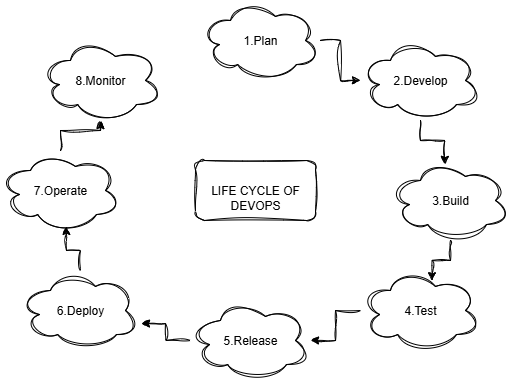

The diagram above was exported from draw.io. Its source (the exported page's mxGraphModel, read from the mxfile embedded in the PNG):
<mxGraphModel dx="834" dy="422" grid="1" gridSize="10" guides="1" tooltips="1" connect="1" arrows="1" fold="1" page="1" pageScale="1" pageWidth="850" pageHeight="1100" math="0" shadow="0" adaptiveColors="auto">
  <root>
    <mxCell id="0" />
    <mxCell id="1" parent="0" />
    <mxCell id="uqNeL3VuUm7XFlobxedV-1" value="&lt;div&gt;&lt;br&gt;&lt;/div&gt;&lt;div&gt;LIFE CYCLE OF DEVOPS&lt;/div&gt;" style="rounded=1;whiteSpace=wrap;html=1;sketch=1;curveFitting=1;jiggle=2;labelBackgroundColor=none;" vertex="1" parent="1">
      <mxGeometry x="365" y="160" width="120" height="60" as="geometry" />
    </mxCell>
    <mxCell id="uqNeL3VuUm7XFlobxedV-2" value="6.Deploy" style="ellipse;shape=cloud;whiteSpace=wrap;html=1;sketch=1;curveFitting=1;jiggle=2;labelBackgroundColor=none;rounded=1;" vertex="1" parent="1">
      <mxGeometry x="190" y="270" width="120" height="80" as="geometry" />
    </mxCell>
    <mxCell id="uqNeL3VuUm7XFlobxedV-3" value="5.Release" style="ellipse;shape=cloud;whiteSpace=wrap;html=1;sketch=1;curveFitting=1;jiggle=2;labelBackgroundColor=none;rounded=1;" vertex="1" parent="1">
      <mxGeometry x="360" y="300" width="120" height="80" as="geometry" />
    </mxCell>
    <mxCell id="uqNeL3VuUm7XFlobxedV-19" style="edgeStyle=orthogonalEdgeStyle;rounded=0;sketch=1;hachureGap=4;jiggle=2;curveFitting=1;orthogonalLoop=1;jettySize=auto;html=1;fontFamily=Architects Daughter;fontSource=https%3A%2F%2Ffonts.googleapis.com%2Fcss%3Ffamily%3DArchitects%2BDaughter;fontColor=default;labelBackgroundColor=none;" edge="1" parent="1" source="uqNeL3VuUm7XFlobxedV-4" target="uqNeL3VuUm7XFlobxedV-3">
      <mxGeometry relative="1" as="geometry" />
    </mxCell>
    <mxCell id="uqNeL3VuUm7XFlobxedV-4" value="4.Test" style="ellipse;shape=cloud;whiteSpace=wrap;html=1;sketch=1;curveFitting=1;jiggle=2;labelBackgroundColor=none;rounded=1;" vertex="1" parent="1">
      <mxGeometry x="530" y="270" width="120" height="80" as="geometry" />
    </mxCell>
    <mxCell id="uqNeL3VuUm7XFlobxedV-5" value="3.Build" style="ellipse;shape=cloud;whiteSpace=wrap;html=1;sketch=1;curveFitting=1;jiggle=2;labelBackgroundColor=none;rounded=1;" vertex="1" parent="1">
      <mxGeometry x="560" y="160" width="120" height="80" as="geometry" />
    </mxCell>
    <mxCell id="uqNeL3VuUm7XFlobxedV-6" value="2.Develop" style="ellipse;shape=cloud;whiteSpace=wrap;html=1;sketch=1;curveFitting=1;jiggle=2;labelBackgroundColor=none;rounded=1;" vertex="1" parent="1">
      <mxGeometry x="530" y="40" width="120" height="80" as="geometry" />
    </mxCell>
    <mxCell id="uqNeL3VuUm7XFlobxedV-17" style="edgeStyle=orthogonalEdgeStyle;rounded=0;sketch=1;hachureGap=4;jiggle=2;curveFitting=1;orthogonalLoop=1;jettySize=auto;html=1;fontFamily=Architects Daughter;fontSource=https%3A%2F%2Ffonts.googleapis.com%2Fcss%3Ffamily%3DArchitects%2BDaughter;fontColor=default;labelBackgroundColor=none;" edge="1" parent="1" source="uqNeL3VuUm7XFlobxedV-8" target="uqNeL3VuUm7XFlobxedV-6">
      <mxGeometry relative="1" as="geometry" />
    </mxCell>
    <mxCell id="uqNeL3VuUm7XFlobxedV-8" value="1.Plan" style="ellipse;shape=cloud;whiteSpace=wrap;html=1;sketch=1;curveFitting=1;jiggle=2;labelBackgroundColor=none;rounded=1;" vertex="1" parent="1">
      <mxGeometry x="370" width="120" height="80" as="geometry" />
    </mxCell>
    <mxCell id="uqNeL3VuUm7XFlobxedV-9" value="8.Monitor" style="ellipse;shape=cloud;whiteSpace=wrap;html=1;sketch=1;curveFitting=1;jiggle=2;labelBackgroundColor=none;rounded=1;" vertex="1" parent="1">
      <mxGeometry x="210" y="40" width="120" height="80" as="geometry" />
    </mxCell>
    <mxCell id="uqNeL3VuUm7XFlobxedV-22" style="edgeStyle=orthogonalEdgeStyle;rounded=0;sketch=1;hachureGap=4;jiggle=2;curveFitting=1;orthogonalLoop=1;jettySize=auto;html=1;fontFamily=Architects Daughter;fontSource=https%3A%2F%2Ffonts.googleapis.com%2Fcss%3Ffamily%3DArchitects%2BDaughter;fontColor=default;labelBackgroundColor=none;" edge="1" parent="1" source="uqNeL3VuUm7XFlobxedV-10" target="uqNeL3VuUm7XFlobxedV-9">
      <mxGeometry relative="1" as="geometry" />
    </mxCell>
    <mxCell id="uqNeL3VuUm7XFlobxedV-10" value="7.Operate" style="ellipse;shape=cloud;whiteSpace=wrap;html=1;sketch=1;curveFitting=1;jiggle=2;labelBackgroundColor=none;rounded=1;" vertex="1" parent="1">
      <mxGeometry x="170" y="150" width="120" height="80" as="geometry" />
    </mxCell>
    <mxCell id="uqNeL3VuUm7XFlobxedV-16" style="edgeStyle=orthogonalEdgeStyle;rounded=0;sketch=1;hachureGap=4;jiggle=2;curveFitting=1;orthogonalLoop=1;jettySize=auto;html=1;entryX=0.453;entryY=0.047;entryDx=0;entryDy=0;entryPerimeter=0;fontFamily=Architects Daughter;fontSource=https%3A%2F%2Ffonts.googleapis.com%2Fcss%3Ffamily%3DArchitects%2BDaughter;fontColor=default;labelBackgroundColor=none;" edge="1" parent="1" source="uqNeL3VuUm7XFlobxedV-6" target="uqNeL3VuUm7XFlobxedV-5">
      <mxGeometry relative="1" as="geometry" />
    </mxCell>
    <mxCell id="uqNeL3VuUm7XFlobxedV-18" style="edgeStyle=orthogonalEdgeStyle;rounded=0;sketch=1;hachureGap=4;jiggle=2;curveFitting=1;orthogonalLoop=1;jettySize=auto;html=1;entryX=0.596;entryY=0.128;entryDx=0;entryDy=0;entryPerimeter=0;fontFamily=Architects Daughter;fontSource=https%3A%2F%2Ffonts.googleapis.com%2Fcss%3Ffamily%3DArchitects%2BDaughter;fontColor=default;labelBackgroundColor=none;" edge="1" parent="1" source="uqNeL3VuUm7XFlobxedV-5" target="uqNeL3VuUm7XFlobxedV-4">
      <mxGeometry relative="1" as="geometry" />
    </mxCell>
    <mxCell id="uqNeL3VuUm7XFlobxedV-20" style="edgeStyle=orthogonalEdgeStyle;rounded=0;sketch=1;hachureGap=4;jiggle=2;curveFitting=1;orthogonalLoop=1;jettySize=auto;html=1;entryX=1.008;entryY=0.664;entryDx=0;entryDy=0;entryPerimeter=0;fontFamily=Architects Daughter;fontSource=https%3A%2F%2Ffonts.googleapis.com%2Fcss%3Ffamily%3DArchitects%2BDaughter;fontColor=default;labelBackgroundColor=none;" edge="1" parent="1" source="uqNeL3VuUm7XFlobxedV-3" target="uqNeL3VuUm7XFlobxedV-2">
      <mxGeometry relative="1" as="geometry" />
    </mxCell>
    <mxCell id="uqNeL3VuUm7XFlobxedV-21" style="edgeStyle=orthogonalEdgeStyle;rounded=0;sketch=1;hachureGap=4;jiggle=2;curveFitting=1;orthogonalLoop=1;jettySize=auto;html=1;entryX=0.55;entryY=0.95;entryDx=0;entryDy=0;entryPerimeter=0;fontFamily=Architects Daughter;fontSource=https%3A%2F%2Ffonts.googleapis.com%2Fcss%3Ffamily%3DArchitects%2BDaughter;fontColor=default;labelBackgroundColor=none;" edge="1" parent="1" source="uqNeL3VuUm7XFlobxedV-2" target="uqNeL3VuUm7XFlobxedV-10">
      <mxGeometry relative="1" as="geometry" />
    </mxCell>
  </root>
</mxGraphModel>